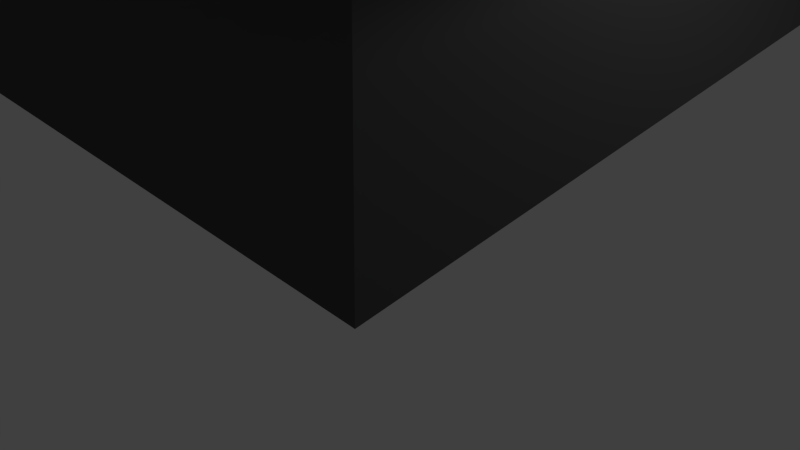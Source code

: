 # Source: tree_pine.blend  (saved by Blender 2.75.0; exported with 4.5.12 LTS)
import bpy
from mathutils import Matrix  # noqa: F401  (used for matrix-valued properties, if any)

bpy.ops.wm.read_factory_settings(use_empty=True)
scene = bpy.context.scene
scene.name = 'Scene'

# ---- collections
col_collection_1 = bpy.data.collections.new('Collection 1'); scene.collection.children.link(col_collection_1)

# ---- materials (node trees are filled in below, after node groups)
mat_tr_pine_bark = bpy.data.materials.new('tr_pine_bark')
mat_tr_pine_bark.alpha_threshold = 0.0
mat_tr_pine_bark.use_transparent_shadow = False
mat_tr_pine_bark.diffuse_color = (0.1329, 0.1176, 0.1289, 1.0)
mat_tr_pine_bark.specular_color = (1.0, 0.3357, 0.1895)
mat_tr_pine_bark.roughness = 0.5
mat_tr_pine_bark.line_color = (0.0, 0.0, 0.0, 1.0)
mat_tr_pine_green = bpy.data.materials.new('tr_pine_green')
mat_tr_pine_green.alpha_threshold = 0.0
mat_tr_pine_green.use_transparent_shadow = False
mat_tr_pine_green.diffuse_color = (0.08353, 0.08353, 0.08353, 1.0)
mat_tr_pine_green.specular_color = (0.04904, 0.05497, 0.0487)
mat_tr_pine_green.roughness = 0.5
mat_tr_pine_green.line_color = (0.0, 0.0, 0.0, 1.0)

# ---- material node trees

# ---- world
world_world = bpy.data.worlds.new('World'); scene.world = world_world
world_world.color = (0.05088, 0.05088, 0.05088)
world_world.use_sun_shadow = False
world_world.sun_shadow_jitter_overblur = 0.0
world_world.cycles.sampling_method = 'MANUAL'
world_world.cycles.sample_map_resolution = 256

# ---- cameras
cam_camera = bpy.data.cameras.new('Camera')
cam_camera.clip_end = 100.0
cam_camera.lens = 35.0
cam_camera.sensor_width = 32.0
cam_camera.sensor_height = 18.0
cam_camera.ortho_scale = 7.314
cam_camera.dof.focus_distance = 0.0
cam_camera.dof.aperture_fstop = 128.0

# ---- lights
light_lamp = bpy.data.lights.new('Lamp', 'POINT')
light_lamp.transmission_factor = 0.0
light_lamp.cutoff_distance = 30.0
light_lamp.energy = 100.0
light_lamp.shadow_buffer_clip_start = 1.001
light_lamp.shadow_soft_size = 0.1
light_lamp.shadow_maximum_resolution = 0.006
light_lamp.use_absolute_resolution = True
light_lamp.cycles.use_multiple_importance_sampling = False

# ---- meshes
me_tree_pine_01 = bpy.data.meshes.new('_tree_pine_01')
me_tree_pine_01.from_pydata([(-0.4411, 0.0, 1.95), (0.0, 0.4856, 1.95), (0.4411, 0.0, 1.95), (0.0, -0.4856, 1.95), (-0.3309, -0.3642, 1.95), (-0.4411, 0.0, 4.007), (-0.3309, 0.3642, 1.95), (-0.4411, 0.0, -0.107), (0.0, 0.4856, 4.007), (0.3309, 0.3642, 1.95), (0.0, 0.4856, -0.107), (0.4411, 0.0, 4.007), (0.3309, -0.3642, 1.95), (0.4411, 0.0, -0.107), (0.0, -0.4856, 4.007), (0.0, -0.4856, -0.107), (-0.3309, -0.3642, -0.107), (-0.3309, -0.3642, 4.007), (-0.3309, 0.3642, -0.107), (-0.3309, 0.3642, 4.007), (0.3309, -0.3642, -0.107), (0.3309, -0.3642, 4.007), (0.3309, 0.3642, -0.107), (0.3309, 0.3642, 4.007), (-3.874, -3.792, 2.919), (0.1921, -0.1869, 8.988), (-4.135, 3.817, 3.834), (3.751, -3.443, 2.19), (3.49, 4.166, 3.105), (-3.678, -2.97, 5.823), (-0.1411, 0.0, 12.0), (-2.851, 3.003, 5.862), (3.949, -3.479, 6.183), (3.617, 3.215, 6.167), (-1.853, 2.367, 7.76), (1.961, -2.367, 7.94), (-2.31, -1.909, 7.739), (2.419, 1.909, 7.962), (-2.936, -2.411, 9.0), (0.4475, 0.0, 15.0), (-2.741, 2.411, 9.0), (2.411, -3.18, 9.0), (1.821, 2.411, 9.0), (-1.389, 1.174, 11.48), (1.159, -1.59, 11.48), (-1.485, -1.21, 11.48), (0.867, 1.174, 11.48)], [], [(0, 4, 17, 5), (0, 5, 19, 6), (0, 6, 18, 7), (0, 7, 16, 4), (1, 6, 19, 8), (1, 8, 23, 9), (1, 9, 22, 10), (1, 10, 18, 6), (2, 9, 23, 11), (2, 11, 21, 12), (2, 12, 20, 13), (2, 13, 22, 9), (3, 12, 21, 14), (3, 14, 17, 4), (3, 4, 16, 15), (3, 15, 20, 12), (24, 26, 28, 27), (25, 26, 24), (25, 28, 26), (25, 27, 28), (25, 24, 27), (29, 31, 33, 32), (30, 34, 36), (30, 37, 34), (35, 32, 33, 37), (36, 29, 32, 35), (37, 33, 31, 34), (30, 35, 37), (30, 36, 35), (34, 31, 29, 36), (38, 40, 42, 41), (39, 43, 45), (39, 46, 43), (39, 44, 46), (45, 38, 41, 44), (46, 42, 40, 43), (44, 41, 42, 46), (39, 45, 44), (43, 40, 38, 45)])
me_tree_pine_01.polygons.foreach_set('use_smooth', [1, 1, 1, 1, 1, 1, 1, 1, 1, 1, 1, 1, 1, 1, 1, 1, 0, 0, 0, 0, 0, 0, 0, 0, 0, 0, 0, 0, 0, 0, 0, 0, 0, 0, 0, 0, 0, 0, 0])
me_tree_pine_01.polygons.foreach_set('material_index', [0, 0, 0, 0, 0, 0, 0, 0, 0, 0, 0, 0, 0, 0, 0, 0, 1, 1, 1, 1, 1, 1, 1, 1, 1, 1, 1, 1, 1, 1, 1, 1, 1, 1, 1, 1, 1, 1, 1])
me_tree_pine_01.materials.append(mat_tr_pine_bark)
me_tree_pine_01.materials.append(mat_tr_pine_green)
me_tree_pine_01.use_remesh_preserve_volume = False
me_tree_pine_01.use_remesh_preserve_attributes = False
me_tree_pine_01.use_mirror_vertex_groups = False
me_tree_pine_01.update()

# ---- objects
ob_tree_pine = bpy.data.objects.new('_tree_pine', me_tree_pine_01)
ob_lamp = bpy.data.objects.new('Lamp', light_lamp)
ob_camera = bpy.data.objects.new('Camera', cam_camera)

# ---- transforms, parenting, visibility, modifiers, constraints
ob_tree_pine.location = (0.0, 0.0, 0.0)
ob_tree_pine.lock_scale = (False, True, True)
ob_tree_pine.lineart.crease_threshold = 0.0
ob_lamp.location = (4.076, 1.005, 6.904)
ob_lamp.rotation_euler = (0.6503, 0.05522, 1.866)
ob_lamp.lock_rotations_4d = False
ob_lamp.empty_display_type = 'ARROWS'
ob_lamp.color = (0.0, 0.0, 0.0, 0.0)
ob_lamp.lineart.crease_threshold = 0.0
ob_camera.location = (7.481, -6.508, 5.344)
ob_camera.rotation_euler = (1.109, 0.01082, 0.8149)
ob_camera.lock_rotations_4d = False
ob_camera.empty_display_type = 'ARROWS'
ob_camera.color = (0.0, 0.0, 0.0, 0.0)
ob_camera.display_type = 'WIRE'
ob_camera.lineart.crease_threshold = 0.0

# ---- collection membership
col_collection_1.objects.link(ob_tree_pine)
col_collection_1.objects.link(ob_lamp)
col_collection_1.objects.link(ob_camera)

# ---- scene / render settings (as saved in the file)
scene.camera = ob_camera
scene.frame_start = 1; scene.frame_end = 250; scene.frame_set(1)
scene.render.engine = 'BLENDER_EEVEE_NEXT'
scene.render.resolution_percentage = 50
scene.render.dither_intensity = 0.0
scene.cycles.use_denoising = False
scene.cycles.samples = 10
scene.cycles.sampling_pattern = 'TABULATED_SOBOL'
scene.cycles.light_sampling_threshold = 0.0
scene.cycles.use_adaptive_sampling = False
scene.cycles.use_light_tree = False
scene.cycles.blur_glossy = 0.0
scene.cycles.volume_bounces = 1
scene.cycles.pixel_filter_type = 'GAUSSIAN'
scene.cycles.sample_clamp_indirect = 0.0
scene.view_settings.view_transform = 'Standard'
bpy.context.view_layer.update()
